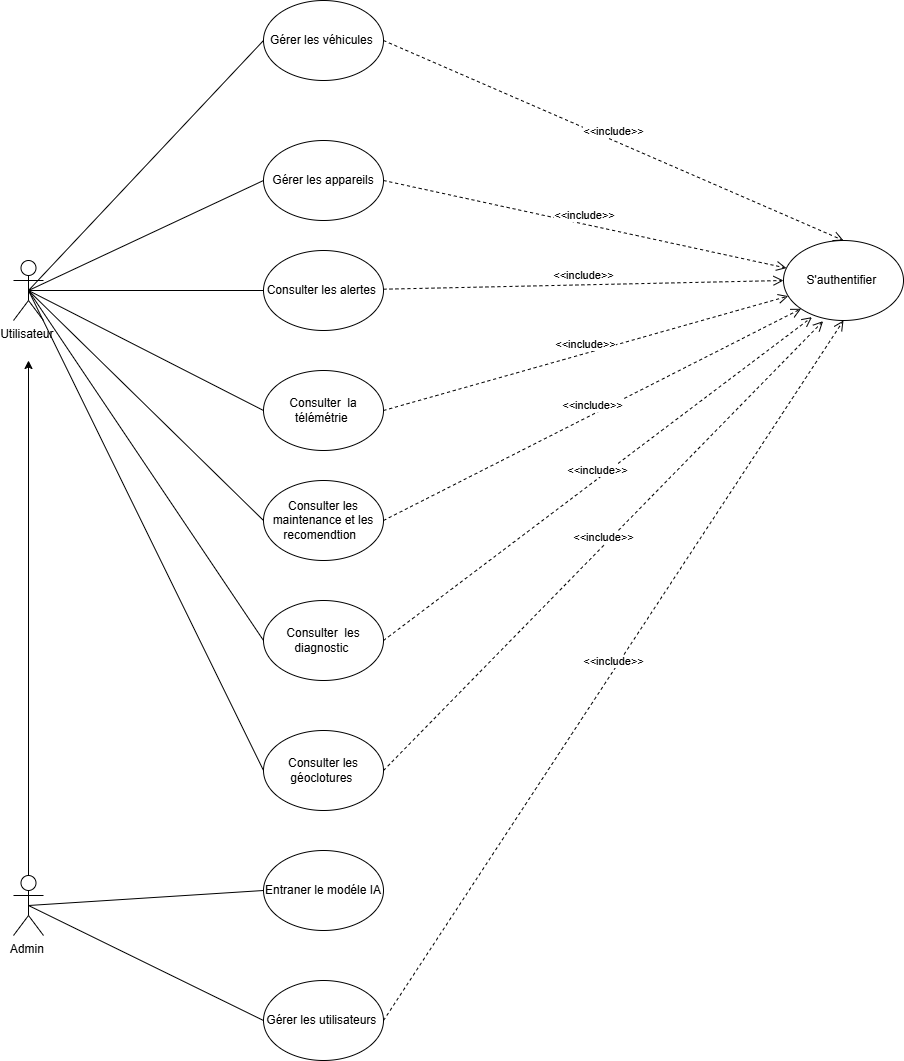

The diagram above was exported from draw.io. Its source (the exported page's mxGraphModel, read from the mxfile embedded in the PNG):
<mxGraphModel dx="1042" dy="1829" grid="1" gridSize="10" guides="1" tooltips="1" connect="1" arrows="1" fold="1" page="1" pageScale="1" pageWidth="827" pageHeight="1169" math="0" shadow="0">
  <root>
    <mxCell id="0" />
    <mxCell id="1" parent="0" />
    <mxCell id="u7vbP4sAODEYYGSY9jXA-2" parent="1" style="shape=umlActor;verticalLabelPosition=bottom;verticalAlign=top;html=1;outlineConnect=0;" value="Admin&amp;nbsp;" vertex="1">
      <mxGeometry height="60" width="30" x="150" y="555" as="geometry" />
    </mxCell>
    <mxCell id="u7vbP4sAODEYYGSY9jXA-3" parent="1" style="ellipse;whiteSpace=wrap;html=1;" value="S'authentifier&amp;nbsp;" vertex="1">
      <mxGeometry height="80" width="120" x="920" y="-80" as="geometry" />
    </mxCell>
    <mxCell id="u7vbP4sAODEYYGSY9jXA-4" parent="1" style="ellipse;whiteSpace=wrap;html=1;" value="Gérer les véhicules&amp;nbsp;" vertex="1">
      <mxGeometry height="80" width="120" x="400" y="-320" as="geometry" />
    </mxCell>
    <mxCell id="u7vbP4sAODEYYGSY9jXA-5" parent="1" style="ellipse;whiteSpace=wrap;html=1;" value="Consulter&amp;nbsp; la télémétrie&amp;nbsp;" vertex="1">
      <mxGeometry height="80" width="120" x="400" y="50" as="geometry" />
    </mxCell>
    <mxCell id="u7vbP4sAODEYYGSY9jXA-7" parent="1" style="ellipse;whiteSpace=wrap;html=1;" value="Consulter les maintenance et les recomendtion&amp;nbsp;&amp;nbsp;" vertex="1">
      <mxGeometry height="80" width="120" x="400" y="160" as="geometry" />
    </mxCell>
    <mxCell id="u7vbP4sAODEYYGSY9jXA-8" parent="1" style="ellipse;whiteSpace=wrap;html=1;" value="Consulter les alertes&amp;nbsp;" vertex="1">
      <mxGeometry height="80" width="120" x="400" y="-70" as="geometry" />
    </mxCell>
    <mxCell id="u7vbP4sAODEYYGSY9jXA-9" parent="1" style="ellipse;whiteSpace=wrap;html=1;" value="Consulter les géoclotures&amp;nbsp;" vertex="1">
      <mxGeometry height="80" width="120" x="400" y="410" as="geometry" />
    </mxCell>
    <mxCell id="u7vbP4sAODEYYGSY9jXA-10" parent="1" style="ellipse;whiteSpace=wrap;html=1;" value="Gérer les utilisateurs&amp;nbsp;" vertex="1">
      <mxGeometry height="80" width="120" x="400" y="660" as="geometry" />
    </mxCell>
    <mxCell id="u7vbP4sAODEYYGSY9jXA-11" parent="1" style="ellipse;whiteSpace=wrap;html=1;" value="Gérer les appareils" vertex="1">
      <mxGeometry height="80" width="120" x="400" y="-180" as="geometry" />
    </mxCell>
    <mxCell id="u7vbP4sAODEYYGSY9jXA-12" parent="1" style="ellipse;whiteSpace=wrap;html=1;" value="Entraner le modéle IA" vertex="1">
      <mxGeometry height="80" width="120" x="400" y="530" as="geometry" />
    </mxCell>
    <mxCell id="u7vbP4sAODEYYGSY9jXA-15" parent="1" style="shape=umlActor;verticalLabelPosition=bottom;verticalAlign=top;html=1;outlineConnect=0;" value="Utilisateur&amp;nbsp;" vertex="1">
      <mxGeometry height="60" width="30" x="150" y="-60" as="geometry" />
    </mxCell>
    <mxCell id="u7vbP4sAODEYYGSY9jXA-23" parent="1" style="ellipse;whiteSpace=wrap;html=1;" value="Consulter&amp;nbsp; les diagnostic&amp;nbsp;" vertex="1">
      <mxGeometry height="80" width="120" x="400" y="280" as="geometry" />
    </mxCell>
    <mxCell id="u7vbP4sAODEYYGSY9jXA-25" edge="1" parent="1" source="u7vbP4sAODEYYGSY9jXA-15" style="endArrow=none;html=1;rounded=0;entryX=0;entryY=0.5;entryDx=0;entryDy=0;exitX=0.5;exitY=0.5;exitDx=0;exitDy=0;exitPerimeter=0;" target="u7vbP4sAODEYYGSY9jXA-4" value="">
      <mxGeometry height="50" relative="1" width="50" as="geometry">
        <mxPoint x="190" y="-60" as="sourcePoint" />
        <mxPoint x="240" y="-110" as="targetPoint" />
      </mxGeometry>
    </mxCell>
    <mxCell id="u7vbP4sAODEYYGSY9jXA-26" edge="1" parent="1" source="u7vbP4sAODEYYGSY9jXA-15" style="endArrow=none;html=1;rounded=0;entryX=0;entryY=0.5;entryDx=0;entryDy=0;exitX=0.5;exitY=0.5;exitDx=0;exitDy=0;exitPerimeter=0;" target="u7vbP4sAODEYYGSY9jXA-11" value="">
      <mxGeometry height="50" relative="1" width="50" as="geometry">
        <mxPoint x="330" y="-90" as="sourcePoint" />
        <mxPoint x="380" y="-140" as="targetPoint" />
      </mxGeometry>
    </mxCell>
    <mxCell id="u7vbP4sAODEYYGSY9jXA-27" edge="1" parent="1" source="u7vbP4sAODEYYGSY9jXA-15" style="endArrow=none;html=1;rounded=0;exitX=0.5;exitY=0.5;exitDx=0;exitDy=0;exitPerimeter=0;entryX=0;entryY=0.5;entryDx=0;entryDy=0;" target="u7vbP4sAODEYYGSY9jXA-8" value="">
      <mxGeometry height="50" relative="1" width="50" as="geometry">
        <mxPoint x="420" y="20" as="sourcePoint" />
        <mxPoint x="470" y="-30" as="targetPoint" />
      </mxGeometry>
    </mxCell>
    <mxCell id="u7vbP4sAODEYYGSY9jXA-28" edge="1" parent="1" source="u7vbP4sAODEYYGSY9jXA-15" style="endArrow=none;html=1;rounded=0;exitX=0.5;exitY=0.5;exitDx=0;exitDy=0;exitPerimeter=0;entryX=0;entryY=0.5;entryDx=0;entryDy=0;" target="u7vbP4sAODEYYGSY9jXA-5" value="">
      <mxGeometry height="50" relative="1" width="50" as="geometry">
        <mxPoint x="420" y="20" as="sourcePoint" />
        <mxPoint x="470" y="-30" as="targetPoint" />
      </mxGeometry>
    </mxCell>
    <mxCell id="u7vbP4sAODEYYGSY9jXA-29" edge="1" parent="1" source="u7vbP4sAODEYYGSY9jXA-15" style="endArrow=none;html=1;rounded=0;exitX=0.5;exitY=0.5;exitDx=0;exitDy=0;exitPerimeter=0;entryX=0;entryY=0.5;entryDx=0;entryDy=0;" target="u7vbP4sAODEYYGSY9jXA-7" value="">
      <mxGeometry height="50" relative="1" width="50" as="geometry">
        <mxPoint x="420" y="20" as="sourcePoint" />
        <mxPoint x="470" y="-30" as="targetPoint" />
      </mxGeometry>
    </mxCell>
    <mxCell id="u7vbP4sAODEYYGSY9jXA-30" edge="1" parent="1" source="u7vbP4sAODEYYGSY9jXA-15" style="endArrow=none;html=1;rounded=0;exitX=0.5;exitY=0.5;exitDx=0;exitDy=0;exitPerimeter=0;entryX=0;entryY=0.5;entryDx=0;entryDy=0;" target="u7vbP4sAODEYYGSY9jXA-23" value="">
      <mxGeometry height="50" relative="1" width="50" as="geometry">
        <mxPoint x="420" y="260" as="sourcePoint" />
        <mxPoint x="470" y="210" as="targetPoint" />
      </mxGeometry>
    </mxCell>
    <mxCell id="u7vbP4sAODEYYGSY9jXA-31" edge="1" parent="1" source="u7vbP4sAODEYYGSY9jXA-15" style="endArrow=none;html=1;rounded=0;exitX=0.5;exitY=0.5;exitDx=0;exitDy=0;exitPerimeter=0;entryX=0;entryY=0.5;entryDx=0;entryDy=0;" target="u7vbP4sAODEYYGSY9jXA-9" value="">
      <mxGeometry height="50" relative="1" width="50" as="geometry">
        <mxPoint x="420" y="260" as="sourcePoint" />
        <mxPoint x="470" y="210" as="targetPoint" />
      </mxGeometry>
    </mxCell>
    <mxCell id="u7vbP4sAODEYYGSY9jXA-32" edge="1" parent="1" source="u7vbP4sAODEYYGSY9jXA-2" style="endArrow=none;html=1;rounded=0;exitX=0.5;exitY=0.5;exitDx=0;exitDy=0;exitPerimeter=0;entryX=0;entryY=0.5;entryDx=0;entryDy=0;" target="u7vbP4sAODEYYGSY9jXA-12" value="">
      <mxGeometry height="50" relative="1" width="50" as="geometry">
        <mxPoint x="420" y="480" as="sourcePoint" />
        <mxPoint x="470" y="430" as="targetPoint" />
      </mxGeometry>
    </mxCell>
    <mxCell id="u7vbP4sAODEYYGSY9jXA-33" edge="1" parent="1" source="u7vbP4sAODEYYGSY9jXA-2" style="endArrow=none;html=1;rounded=0;entryX=0;entryY=0.5;entryDx=0;entryDy=0;exitX=0.5;exitY=0.5;exitDx=0;exitDy=0;exitPerimeter=0;" target="u7vbP4sAODEYYGSY9jXA-10" value="">
      <mxGeometry height="50" relative="1" width="50" as="geometry">
        <mxPoint x="420" y="480" as="sourcePoint" />
        <mxPoint x="470" y="430" as="targetPoint" />
      </mxGeometry>
    </mxCell>
    <mxCell id="u7vbP4sAODEYYGSY9jXA-34" edge="1" parent="1" source="u7vbP4sAODEYYGSY9jXA-2" style="endArrow=classic;html=1;rounded=0;exitX=0.5;exitY=0;exitDx=0;exitDy=0;exitPerimeter=0;" value="">
      <mxGeometry height="50" relative="1" width="50" as="geometry">
        <mxPoint x="150" y="585" as="sourcePoint" />
        <mxPoint x="165" y="40" as="targetPoint" />
      </mxGeometry>
    </mxCell>
    <mxCell id="u7vbP4sAODEYYGSY9jXA-38" edge="1" parent="1" source="u7vbP4sAODEYYGSY9jXA-4" style="html=1;verticalAlign=bottom;endArrow=open;dashed=1;endSize=8;curved=0;rounded=0;exitX=1;exitY=0.5;exitDx=0;exitDy=0;entryX=0.5;entryY=0;entryDx=0;entryDy=0;" target="u7vbP4sAODEYYGSY9jXA-3" value="&amp;lt;&amp;lt;include&amp;gt;&amp;gt;">
      <mxGeometry relative="1" as="geometry">
        <mxPoint x="480" y="-70" as="sourcePoint" />
        <mxPoint x="400" y="-70" as="targetPoint" />
      </mxGeometry>
    </mxCell>
    <mxCell id="u7vbP4sAODEYYGSY9jXA-39" edge="1" parent="1" source="u7vbP4sAODEYYGSY9jXA-11" style="html=1;verticalAlign=bottom;endArrow=open;dashed=1;endSize=8;curved=0;rounded=0;exitX=1;exitY=0.5;exitDx=0;exitDy=0;" target="u7vbP4sAODEYYGSY9jXA-3" value="&amp;lt;&amp;lt;include&amp;gt;&amp;gt;">
      <mxGeometry relative="1" as="geometry">
        <mxPoint x="570" y="-70" as="sourcePoint" />
        <mxPoint x="490" y="-70" as="targetPoint" />
      </mxGeometry>
    </mxCell>
    <mxCell id="u7vbP4sAODEYYGSY9jXA-40" edge="1" parent="1" source="u7vbP4sAODEYYGSY9jXA-8" style="html=1;verticalAlign=bottom;endArrow=open;dashed=1;endSize=8;curved=0;rounded=0;entryX=0;entryY=0.5;entryDx=0;entryDy=0;" target="u7vbP4sAODEYYGSY9jXA-3" value="&amp;lt;&amp;lt;include&amp;gt;&amp;gt;">
      <mxGeometry relative="1" as="geometry">
        <mxPoint x="570" y="10" as="sourcePoint" />
        <mxPoint x="790" y="60" as="targetPoint" />
      </mxGeometry>
    </mxCell>
    <mxCell id="u7vbP4sAODEYYGSY9jXA-41" edge="1" parent="1" source="u7vbP4sAODEYYGSY9jXA-5" style="html=1;verticalAlign=bottom;endArrow=open;dashed=1;endSize=8;curved=0;rounded=0;exitX=1;exitY=0.5;exitDx=0;exitDy=0;" target="u7vbP4sAODEYYGSY9jXA-3" value="&amp;lt;&amp;lt;include&amp;gt;&amp;gt;">
      <mxGeometry relative="1" as="geometry">
        <mxPoint x="650" y="10" as="sourcePoint" />
        <mxPoint x="570" y="10" as="targetPoint" />
      </mxGeometry>
    </mxCell>
    <mxCell id="u7vbP4sAODEYYGSY9jXA-42" edge="1" parent="1" source="u7vbP4sAODEYYGSY9jXA-7" style="html=1;verticalAlign=bottom;endArrow=open;dashed=1;endSize=8;curved=0;rounded=0;exitX=1;exitY=0.5;exitDx=0;exitDy=0;entryX=0;entryY=1;entryDx=0;entryDy=0;" target="u7vbP4sAODEYYGSY9jXA-3" value="&amp;lt;&amp;lt;include&amp;gt;&amp;gt;">
      <mxGeometry relative="1" as="geometry">
        <mxPoint x="650" y="60" as="sourcePoint" />
        <mxPoint x="570" y="60" as="targetPoint" />
      </mxGeometry>
    </mxCell>
    <mxCell id="u7vbP4sAODEYYGSY9jXA-43" edge="1" parent="1" source="u7vbP4sAODEYYGSY9jXA-23" style="html=1;verticalAlign=bottom;endArrow=open;dashed=1;endSize=8;curved=0;rounded=0;exitX=1;exitY=0.5;exitDx=0;exitDy=0;entryX=0.237;entryY=0.958;entryDx=0;entryDy=0;entryPerimeter=0;" target="u7vbP4sAODEYYGSY9jXA-3" value="&amp;lt;&amp;lt;include&amp;gt;&amp;gt;">
      <mxGeometry relative="1" as="geometry">
        <mxPoint x="650" y="260" as="sourcePoint" />
        <mxPoint x="570" y="260" as="targetPoint" />
      </mxGeometry>
    </mxCell>
    <mxCell id="u7vbP4sAODEYYGSY9jXA-44" edge="1" parent="1" source="u7vbP4sAODEYYGSY9jXA-9" style="html=1;verticalAlign=bottom;endArrow=open;dashed=1;endSize=8;curved=0;rounded=0;exitX=1;exitY=0.5;exitDx=0;exitDy=0;entryX=0.33;entryY=1.008;entryDx=0;entryDy=0;entryPerimeter=0;" target="u7vbP4sAODEYYGSY9jXA-3" value="&amp;lt;&amp;lt;include&amp;gt;&amp;gt;">
      <mxGeometry relative="1" as="geometry">
        <mxPoint x="650" y="260" as="sourcePoint" />
        <mxPoint x="570" y="260" as="targetPoint" />
      </mxGeometry>
    </mxCell>
    <mxCell id="u7vbP4sAODEYYGSY9jXA-46" edge="1" parent="1" source="u7vbP4sAODEYYGSY9jXA-10" style="html=1;verticalAlign=bottom;endArrow=open;dashed=1;endSize=8;curved=0;rounded=0;exitX=1;exitY=0.5;exitDx=0;exitDy=0;entryX=0.5;entryY=1;entryDx=0;entryDy=0;" target="u7vbP4sAODEYYGSY9jXA-3" value="&amp;lt;&amp;lt;include&amp;gt;&amp;gt;">
      <mxGeometry relative="1" as="geometry">
        <mxPoint x="650" y="450" as="sourcePoint" />
        <mxPoint x="570" y="450" as="targetPoint" />
      </mxGeometry>
    </mxCell>
  </root>
</mxGraphModel>